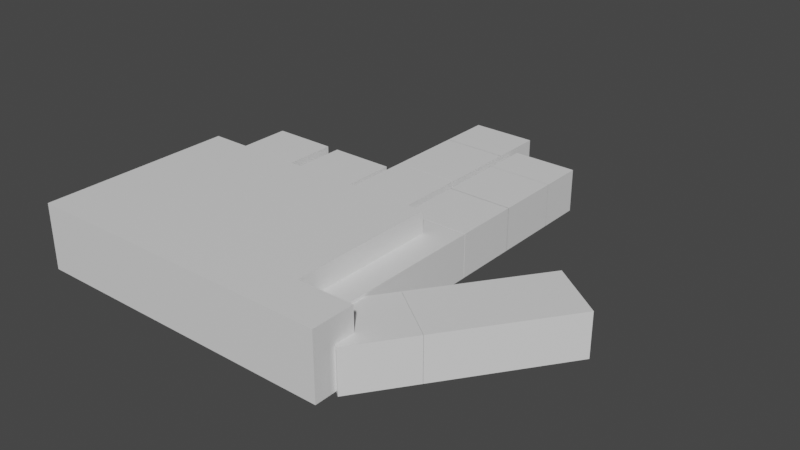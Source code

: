 # Source: HandChange.blend  (saved by Blender 3.3.6; exported with 4.5.12 LTS)
import bpy
from mathutils import Matrix  # noqa: F401  (used for matrix-valued properties, if any)

bpy.ops.wm.read_factory_settings(use_empty=True)
scene = bpy.context.scene
scene.name = 'Scene'

# ---- collections
col_collection = bpy.data.collections.new('Collection'); scene.collection.children.link(col_collection)

# ---- materials (node trees are filled in below, after node groups)
mat_defaultmat = bpy.data.materials.new('defaultMat')
mat_defaultmat.use_transparent_shadow = False
mat_defaultmat.roughness = 0.5528
mat_defaultmat_1 = bpy.data.materials.new('defaultMat_1')
mat_defaultmat_1.use_transparent_shadow = False
mat_defaultmat_1.roughness = 0.5528
mat_defaultmat_2 = bpy.data.materials.new('defaultMat_2')
mat_defaultmat_2.use_transparent_shadow = False
mat_defaultmat_2.roughness = 0.5528
mat_defaultmat_3 = bpy.data.materials.new('defaultMat_3')
mat_defaultmat_3.use_transparent_shadow = False
mat_defaultmat_3.roughness = 0.5528

# ---- material node trees
mat_defaultmat.use_nodes = True; mat_defaultmat.node_tree.nodes.clear()
_N = mat_defaultmat.node_tree.nodes; _L = mat_defaultmat.node_tree.links
n0 = _N.new('ShaderNodeBsdfPrincipled'); n0.name = 'Principled BSDF'; n0.location = (10, 300)
n0.distribution = 'GGX'
n0.subsurface_method = 'RANDOM_WALK_SKIN'
n0.inputs[2].default_value = 0.5528
n0.inputs[3].default_value = 1.45
n0.inputs[27].default_value = (0.0, 0.0, 0.0, 1.0)
n0.inputs[28].default_value = 1.0
n1 = _N.new('ShaderNodeOutputMaterial'); n1.name = 'Material Output'; n1.location = (300, 300)
n2 = _N.new('ShaderNodeNormalMap'); n2.name = 'Normal Map'; n2.location = (-300, -300)
n2.label = 'Normal/Map'
_L.new(n0.outputs[0], n1.inputs[0])
_L.new(n2.outputs[0], n0.inputs[5])
n1.is_active_output = True
mat_defaultmat_1.use_nodes = True; mat_defaultmat_1.node_tree.nodes.clear()
_N = mat_defaultmat_1.node_tree.nodes; _L = mat_defaultmat_1.node_tree.links
n0 = _N.new('ShaderNodeBsdfPrincipled'); n0.name = 'Principled BSDF'; n0.location = (10, 300)
n0.distribution = 'GGX'
n0.subsurface_method = 'RANDOM_WALK_SKIN'
n0.inputs[2].default_value = 0.5528
n0.inputs[3].default_value = 1.45
n0.inputs[27].default_value = (0.0, 0.0, 0.0, 1.0)
n0.inputs[28].default_value = 1.0
n1 = _N.new('ShaderNodeOutputMaterial'); n1.name = 'Material Output'; n1.location = (300, 300)
n2 = _N.new('ShaderNodeNormalMap'); n2.name = 'Normal Map'; n2.location = (-300, -300)
n2.label = 'Normal/Map'
_L.new(n0.outputs[0], n1.inputs[0])
_L.new(n2.outputs[0], n0.inputs[5])
n1.is_active_output = True
mat_defaultmat_2.use_nodes = True; mat_defaultmat_2.node_tree.nodes.clear()
_N = mat_defaultmat_2.node_tree.nodes; _L = mat_defaultmat_2.node_tree.links
n0 = _N.new('ShaderNodeBsdfPrincipled'); n0.name = 'Principled BSDF'; n0.location = (10, 300)
n0.distribution = 'GGX'
n0.subsurface_method = 'RANDOM_WALK_SKIN'
n0.inputs[2].default_value = 0.5528
n0.inputs[3].default_value = 1.45
n0.inputs[27].default_value = (0.0, 0.0, 0.0, 1.0)
n0.inputs[28].default_value = 1.0
n1 = _N.new('ShaderNodeOutputMaterial'); n1.name = 'Material Output'; n1.location = (300, 300)
n2 = _N.new('ShaderNodeNormalMap'); n2.name = 'Normal Map'; n2.location = (-300, -300)
n2.label = 'Normal/Map'
_L.new(n0.outputs[0], n1.inputs[0])
_L.new(n2.outputs[0], n0.inputs[5])
n1.is_active_output = True
mat_defaultmat_3.use_nodes = True; mat_defaultmat_3.node_tree.nodes.clear()
_N = mat_defaultmat_3.node_tree.nodes; _L = mat_defaultmat_3.node_tree.links
n0 = _N.new('ShaderNodeBsdfPrincipled'); n0.name = 'Principled BSDF'; n0.location = (10, 300)
n0.distribution = 'GGX'
n0.subsurface_method = 'RANDOM_WALK_SKIN'
n0.inputs[2].default_value = 0.5528
n0.inputs[3].default_value = 1.45
n0.inputs[27].default_value = (0.0, 0.0, 0.0, 1.0)
n0.inputs[28].default_value = 1.0
n1 = _N.new('ShaderNodeOutputMaterial'); n1.name = 'Material Output'; n1.location = (300, 300)
n2 = _N.new('ShaderNodeNormalMap'); n2.name = 'Normal Map'; n2.location = (-300, -300)
n2.label = 'Normal/Map'
_L.new(n0.outputs[0], n1.inputs[0])
_L.new(n2.outputs[0], n0.inputs[5])
n1.is_active_output = True

# ---- world
world_world = bpy.data.worlds.new('World'); scene.world = world_world
world_world.use_nodes = True; world_world.node_tree.nodes.clear()
_N = world_world.node_tree.nodes; _L = world_world.node_tree.links
n0 = _N.new('ShaderNodeOutputWorld'); n0.name = 'World Output'; n0.location = (300, 300)
n1 = _N.new('ShaderNodeBackground'); n1.name = 'Background'; n1.location = (10, 300)
n1.inputs[0].default_value = (0.05088, 0.05088, 0.05088, 1.0)
_L.new(n1.outputs[0], n0.inputs[0])
n0.is_active_output = True
world_world.color = (0.05088, 0.05088, 0.05088)
world_world.use_sun_shadow = False
world_world.sun_shadow_jitter_overblur = 0.0

# ---- meshes
me_scene = bpy.data.meshes.new('Scene')
me_scene.from_pydata([(-110.0, 150.0, 20.0), (-110.0, 150.0, 30.0), (-110.0, 140.0, 20.0), (-110.0, 140.0, 120.0), (-110.0, 170.0, 120.0), (-110.0, 170.0, 30.0), (-100.0, 160.0, 30.0), (-100.0, 150.0, 30.0), (-100.0, 150.0, 20.0), (-100.0, 160.0, 20.0), (-20.0, 160.0, 100.0), (-20.0, 170.0, 100.0), (-20.0, 160.0, 30.0), (-20.0, 170.0, 30.0), (-10.0, 140.0, 100.0), (-10.0, 160.0, 100.0), (-10.0, 140.0, 20.0), (-10.0, 160.0, 20.0), (0.0, 140.0, 120.0), (0.0, 170.0, 120.0), (0.0, 140.0, 100.0), (0.0, 170.0, 100.0)], [], [(0, 2, 1), (1, 2, 3), (4, 1, 3), (5, 1, 4), (6, 8, 7), (9, 8, 6), (10, 12, 11), (11, 12, 13), (14, 16, 15), (15, 16, 17), (18, 20, 19), (19, 20, 21), (18, 4, 3), (19, 4, 18), (10, 11, 15), (15, 11, 21), (20, 15, 21), (14, 15, 20), (1, 5, 7), (7, 5, 6), (6, 5, 12), (12, 5, 13), (2, 0, 8), (2, 8, 16), (8, 9, 16), (16, 9, 17), (20, 18, 14), (14, 18, 3), (2, 14, 3), (16, 14, 2), (1, 7, 0), (0, 7, 8), (10, 15, 12), (12, 15, 17), (9, 12, 17), (6, 12, 9), (11, 19, 21), (4, 19, 11), (4, 11, 5), (5, 11, 13)])
me_scene.polygons.foreach_set('use_smooth', [True] * 40)
_k = set([(0, 1), (0, 2), (0, 8), (1, 5), (1, 7), (2, 3), (2, 16), (3, 4), (3, 18), (4, 5), (4, 19), (5, 13), (6, 7), (6, 9), (6, 12), (7, 8), (8, 9), (9, 17), (10, 11), (10, 12), (10, 15), (11, 13), (11, 21), (12, 13), (14, 15), (14, 16), (14, 20), (15, 17), (16, 17), (18, 19), (18, 20), (19, 21), (20, 21)])
me_scene.attributes.new('sharp_edge', 'BOOLEAN', 'EDGE').data.foreach_set('value', [ (min(e.vertices), max(e.vertices)) in _k for e in me_scene.edges])
_uv = me_scene.uv_layers.new(name='UVSet0')
_uv.uv.foreach_set('vector', [0.2285, 0.5, 0.2285, 0.5, 0.2285, 0.5, 0.2285, 0.5, 0.2285, 0.5, 0.2285, 0.5, 0.2285, 0.5, 0.2285, 0.5, 0.2285, 0.5, 0.2285, 0.5, 0.2285, 0.5, 0.2285, 0.5, 0.2285, 0.5, 0.2285, 0.5, 0.2285, 0.5, 0.2285, 0.5, 0.2285, 0.5, 0.2285, 0.5, 0.2285, 0.5, 0.2285, 0.5, 0.2285, 0.5, 0.2285, 0.5, 0.2285, 0.5, 0.2285, 0.5, 0.2285, 0.5, 0.2285, 0.5, 0.2285, 0.5, 0.2285, 0.5, 0.2285, 0.5, 0.2285, 0.5, 0.2285, 0.5, 0.2285, 0.5, 0.2285, 0.5, 0.2285, 0.5, 0.2285, 0.5, 0.2285, 0.5, 0.2285, 0.5, 0.2285, 0.5, 0.2285, 0.5, 0.2285, 0.5, 0.2285, 0.5, 0.2285, 0.5, 0.2285, 0.5, 0.2285, 0.5, 0.2285, 0.5, 0.2285, 0.5, 0.2285, 0.5, 0.2285, 0.5, 0.2285, 0.5, 0.2285, 0.5, 0.2285, 0.5, 0.2285, 0.5, 0.2285, 0.5, 0.2285, 0.5, 0.2285, 0.5, 0.2285, 0.5, 0.2285, 0.5, 0.2285, 0.5, 0.2285, 0.5, 0.2285, 0.5, 0.2285, 0.5, 0.2285, 0.5, 0.2285, 0.5, 0.2285, 0.5, 0.2285, 0.5, 0.2285, 0.5, 0.2285, 0.5, 0.2285, 0.5, 0.2285, 0.5, 0.2285, 0.5, 0.2285, 0.5, 0.2285, 0.5, 0.2285, 0.5, 0.2285, 0.5, 0.2285, 0.5, 0.2285, 0.5, 0.2285, 0.5, 0.2285, 0.5, 0.2285, 0.5, 0.2285, 0.5, 0.2285, 0.5, 0.2285, 0.5, 0.2285, 0.5, 0.2285, 0.5, 0.2285, 0.5, 0.2285, 0.5, 0.2285, 0.5, 0.2285, 0.5, 0.2285, 0.5, 0.2285, 0.5, 0.2285, 0.5, 0.2285, 0.5, 0.2285, 0.5, 0.2285, 0.5, 0.2285, 0.5, 0.2285, 0.5, 0.2285, 0.5, 0.2285, 0.5, 0.2285, 0.5, 0.2285, 0.5, 0.2285, 0.5, 0.2285, 0.5, 0.2285, 0.5, 0.2285, 0.5, 0.2285, 0.5, 0.2285, 0.5, 0.2285, 0.5, 0.2285, 0.5, 0.2285, 0.5, 0.2285, 0.5, 0.2285, 0.5, 0.2285, 0.5, 0.2285, 0.5, 0.2285, 0.5, 0.2285, 0.5, 0.2285, 0.5, 0.2285, 0.5, 0.2285, 0.5, 0.2285, 0.5, 0.2285, 0.5])
me_scene.materials.append(mat_defaultmat)
me_scene.update()
me_scene.normals_split_custom_set([tuple(v) for v in zip(*[iter([-1.0, 0.0, 0.0, -1.0, 0.0, 0.0, -1.0, 0.0, 0.0, -1.0, 0.0, 0.0, -1.0, 0.0, 0.0, -1.0, 0.0, 0.0, -1.0, 0.0, 0.0, -1.0, 0.0, 0.0, -1.0, 0.0, 0.0, -1.0, 0.0, 0.0, -1.0, 0.0, 0.0, -1.0, 0.0, 0.0, -1.0, 0.0, 0.0, -1.0, 0.0, 0.0, -1.0, 0.0, 0.0, -1.0, 0.0, 0.0, -1.0, 0.0, 0.0, -1.0, 0.0, 0.0, 1.0, 0.0, 0.0, 1.0, 0.0, 0.0, 1.0, 0.0, 0.0, 1.0, 0.0, 0.0, 1.0, 0.0, 0.0, 1.0, 0.0, 0.0, 1.0, 0.0, 0.0, 1.0, 0.0, 0.0, 1.0, 0.0, 0.0, 1.0, 0.0, 0.0, 1.0, 0.0, 0.0, 1.0, 0.0, 0.0, 1.0, 0.0, 0.0, 1.0, 0.0, 0.0, 1.0, 0.0, 0.0, 1.0, 0.0, 0.0, 1.0, 0.0, 0.0, 1.0, 0.0, 0.0, 0.0, 0.0, 1.0, 0.0, 0.0, 1.0, 0.0, 0.0, 1.0, 0.0, 0.0, 1.0, 0.0, 0.0, 1.0, 0.0, 0.0, 1.0, 0.0, 0.0, -1.0, 0.0, 0.0, -1.0, 0.0, 0.0, -1.0, 0.0, 0.0, -1.0, 0.0, 0.0, -1.0, 0.0, 0.0, -1.0, 0.0, 0.0, -1.0, 0.0, 0.0, -1.0, 0.0, 0.0, -1.0, 0.0, 0.0, -1.0, 0.0, 0.0, -1.0, 0.0, 0.0, -1.0, 0.0, 0.0, -1.0, 0.0, 0.0, -1.0, 0.0, 0.0, -1.0, 0.0, 0.0, -1.0, 0.0, 0.0, -1.0, 0.0, 0.0, -1.0, 0.0, 0.0, -1.0, 0.0, 0.0, -1.0, 0.0, 0.0, -1.0, 0.0, 0.0, -1.0, 0.0, 0.0, -1.0, 0.0, 0.0, -1.0, 0.0, 0.0, -1.0, 0.0, 0.0, -1.0, 0.0, 0.0, -1.0, 0.0, 0.0, -1.0, 0.0, 0.0, -1.0, 0.0, 0.0, -1.0, 0.0, 0.0, -1.0, 0.0, 0.0, -1.0, 0.0, 0.0, -1.0, 0.0, 0.0, -1.0, 0.0, 0.0, -1.0, 0.0, 0.0, -1.0, 0.0, -1.0, 0.0, 0.0, -1.0, 0.0, 0.0, -1.0, 0.0, 0.0, -1.0, 0.0, 0.0, -1.0, 0.0, 0.0, -1.0, 0.0, 0.0, -1.0, 0.0, 0.0, -1.0, 0.0, 0.0, -1.0, 0.0, 0.0, -1.0, 0.0, 0.0, -1.0, 0.0, 0.0, -1.0, 0.0, 0.0, 1.0, 0.0, 0.0, 1.0, 0.0, 0.0, 1.0, 0.0, 0.0, 1.0, 0.0, 0.0, 1.0, 0.0, 0.0, 1.0, 0.0, 0.0, 1.0, 0.0, 0.0, 1.0, 0.0, 0.0, 1.0, 0.0, 0.0, 1.0, 0.0, 0.0, 1.0, 0.0, 0.0, 1.0, 0.0, 0.0, 1.0, 0.0, 0.0, 1.0, 0.0, 0.0, 1.0, 0.0, 0.0, 1.0, 0.0, 0.0, 1.0, 0.0, 0.0, 1.0, 0.0, 0.0, 1.0, 0.0, 0.0, 1.0, 0.0, 0.0, 1.0, 0.0, 0.0, 1.0, 0.0, 0.0, 1.0, 0.0, 0.0, 1.0, 0.0, 0.0, 1.0, 0.0, 0.0, 1.0, 0.0, 0.0, 1.0, 0.0, 0.0, 1.0, 0.0, 0.0, 1.0, 0.0, 0.0, 1.0, 0.0])] * 3)])
me_scene_001 = bpy.data.meshes.new('Scene.001')
me_scene_001.from_pydata([(-110.0, 160.0, 30.0), (-110.0, 140.0, 30.0), (-110.0, 140.0, 0.0), (-110.0, 160.0, 0.0), (-80.0, 140.0, 30.0), (-80.0, 160.0, 30.0), (-80.0, 140.0, 0.0), (-80.0, 160.0, 0.0)], [], [(0, 2, 1), (3, 2, 0), (4, 6, 5), (5, 6, 7), (4, 0, 1), (5, 0, 4), (2, 3, 6), (6, 3, 7), (2, 4, 1), (6, 4, 2), (0, 5, 3), (3, 5, 7)])
me_scene_001.polygons.foreach_set('use_smooth', [True] * 12)
_k = set([(0, 1), (0, 3), (0, 5), (1, 2), (1, 4), (2, 3), (2, 6), (3, 7), (4, 5), (4, 6), (5, 7), (6, 7)])
me_scene_001.attributes.new('sharp_edge', 'BOOLEAN', 'EDGE').data.foreach_set('value', [ (min(e.vertices), max(e.vertices)) in _k for e in me_scene_001.edges])
_uv = me_scene_001.uv_layers.new(name='UVSet0')
_uv.uv.foreach_set('vector', [0.2285, 0.5, 0.2285, 0.5, 0.2285, 0.5, 0.2285, 0.5, 0.2285, 0.5, 0.2285, 0.5, 0.2285, 0.5, 0.2285, 0.5, 0.2285, 0.5, 0.2285, 0.5, 0.2285, 0.5, 0.2285, 0.5, 0.2285, 0.5, 0.2285, 0.5, 0.2285, 0.5, 0.2285, 0.5, 0.2285, 0.5, 0.2285, 0.5, 0.2285, 0.5, 0.2285, 0.5, 0.2285, 0.5, 0.2285, 0.5, 0.2285, 0.5, 0.2285, 0.5, 0.2285, 0.5, 0.2285, 0.5, 0.2285, 0.5, 0.2285, 0.5, 0.2285, 0.5, 0.2285, 0.5, 0.2285, 0.5, 0.2285, 0.5, 0.2285, 0.5, 0.2285, 0.5, 0.2285, 0.5, 0.2285, 0.5])
me_scene_001.materials.append(mat_defaultmat_1)
me_scene_001.update()
me_scene_001.normals_split_custom_set([tuple(v) for v in zip(*[iter([-1.0, 0.0, 0.0, -1.0, 0.0, 0.0, -1.0, 0.0, 0.0, -1.0, 0.0, 0.0, -1.0, 0.0, 0.0, -1.0, 0.0, 0.0, 1.0, 0.0, 0.0, 1.0, 0.0, 0.0, 1.0, 0.0, 0.0, 1.0, 0.0, 0.0, 1.0, 0.0, 0.0, 1.0, 0.0, 0.0, 0.0, 0.0, 1.0, 0.0, 0.0, 1.0, 0.0, 0.0, 1.0, 0.0, 0.0, 1.0, 0.0, 0.0, 1.0, 0.0, 0.0, 1.0, 0.0, 0.0, -1.0, 0.0, 0.0, -1.0, 0.0, 0.0, -1.0, 0.0, 0.0, -1.0, 0.0, 0.0, -1.0, 0.0, 0.0, -1.0, 0.0, -1.0, 0.0, 0.0, -1.0, 0.0, 0.0, -1.0, 0.0, 0.0, -1.0, 0.0, 0.0, -1.0, 0.0, 0.0, -1.0, 0.0, 0.0, 1.0, 0.0, 0.0, 1.0, 0.0, 0.0, 1.0, 0.0, 0.0, 1.0, 0.0, 0.0, 1.0, 0.0, 0.0, 1.0, 0.0])] * 3)])
me_scene_002 = bpy.data.meshes.new('Scene.002')
me_scene_002.from_pydata([(-110.0, 160.0, 0.0), (-110.0, 140.0, 0.0), (-110.0, 140.0, -30.0), (-110.0, 160.0, -30.0), (-80.0, 140.0, 0.0), (-80.0, 160.0, 0.0), (-80.0, 140.0, -30.0), (-80.0, 160.0, -30.0)], [], [(0, 2, 1), (3, 2, 0), (4, 6, 5), (5, 6, 7), (4, 0, 1), (5, 0, 4), (2, 3, 6), (6, 3, 7), (2, 4, 1), (6, 4, 2), (0, 5, 3), (3, 5, 7)])
me_scene_002.polygons.foreach_set('use_smooth', [True] * 12)
_k = set([(0, 1), (0, 3), (0, 5), (1, 2), (1, 4), (2, 3), (2, 6), (3, 7), (4, 5), (4, 6), (5, 7), (6, 7)])
me_scene_002.attributes.new('sharp_edge', 'BOOLEAN', 'EDGE').data.foreach_set('value', [ (min(e.vertices), max(e.vertices)) in _k for e in me_scene_002.edges])
_uv = me_scene_002.uv_layers.new(name='UVSet0')
_uv.uv.foreach_set('vector', [0.2285, 0.5, 0.2285, 0.5, 0.2285, 0.5, 0.2285, 0.5, 0.2285, 0.5, 0.2285, 0.5, 0.2285, 0.5, 0.2285, 0.5, 0.2285, 0.5, 0.2285, 0.5, 0.2285, 0.5, 0.2285, 0.5, 0.2285, 0.5, 0.2285, 0.5, 0.2285, 0.5, 0.2285, 0.5, 0.2285, 0.5, 0.2285, 0.5, 0.2285, 0.5, 0.2285, 0.5, 0.2285, 0.5, 0.2285, 0.5, 0.2285, 0.5, 0.2285, 0.5, 0.2285, 0.5, 0.2285, 0.5, 0.2285, 0.5, 0.2285, 0.5, 0.2285, 0.5, 0.2285, 0.5, 0.2285, 0.5, 0.2285, 0.5, 0.2285, 0.5, 0.2285, 0.5, 0.2285, 0.5, 0.2285, 0.5])
me_scene_002.materials.append(mat_defaultmat_2)
me_scene_002.update()
me_scene_002.normals_split_custom_set([tuple(v) for v in zip(*[iter([-1.0, 0.0, 0.0, -1.0, 0.0, 0.0, -1.0, 0.0, 0.0, -1.0, 0.0, 0.0, -1.0, 0.0, 0.0, -1.0, 0.0, 0.0, 1.0, 0.0, 0.0, 1.0, 0.0, 0.0, 1.0, 0.0, 0.0, 1.0, 0.0, 0.0, 1.0, 0.0, 0.0, 1.0, 0.0, 0.0, 0.0, 0.0, 1.0, 0.0, 0.0, 1.0, 0.0, 0.0, 1.0, 0.0, 0.0, 1.0, 0.0, 0.0, 1.0, 0.0, 0.0, 1.0, 0.0, 0.0, -1.0, 0.0, 0.0, -1.0, 0.0, 0.0, -1.0, 0.0, 0.0, -1.0, 0.0, 0.0, -1.0, 0.0, 0.0, -1.0, 0.0, -1.0, 0.0, 0.0, -1.0, 0.0, 0.0, -1.0, 0.0, 0.0, -1.0, 0.0, 0.0, -1.0, 0.0, 0.0, -1.0, 0.0, 0.0, 1.0, 0.0, 0.0, 1.0, 0.0, 0.0, 1.0, 0.0, 0.0, 1.0, 0.0, 0.0, 1.0, 0.0, 0.0, 1.0, 0.0])] * 3)])
me_scene_003 = bpy.data.meshes.new('Scene.003')
me_scene_003.from_pydata([(-110.0, 160.0, -30.0), (-110.0, 140.0, -30.0), (-110.0, 140.0, -50.0), (-110.0, 160.0, -50.0), (-80.0, 140.0, -30.0), (-80.0, 160.0, -30.0), (-80.0, 140.0, -50.0), (-80.0, 160.0, -50.0)], [], [(0, 2, 1), (3, 2, 0), (4, 6, 5), (5, 6, 7), (4, 0, 1), (5, 0, 4), (2, 3, 6), (6, 3, 7), (2, 4, 1), (6, 4, 2), (0, 5, 3), (3, 5, 7)])
me_scene_003.polygons.foreach_set('use_smooth', [True] * 12)
_k = set([(0, 1), (0, 3), (0, 5), (1, 2), (1, 4), (2, 3), (2, 6), (3, 7), (4, 5), (4, 6), (5, 7), (6, 7)])
me_scene_003.attributes.new('sharp_edge', 'BOOLEAN', 'EDGE').data.foreach_set('value', [ (min(e.vertices), max(e.vertices)) in _k for e in me_scene_003.edges])
_uv = me_scene_003.uv_layers.new(name='UVSet0')
_uv.uv.foreach_set('vector', [0.2285, 0.5, 0.2285, 0.5, 0.2285, 0.5, 0.2285, 0.5, 0.2285, 0.5, 0.2285, 0.5, 0.2285, 0.5, 0.2285, 0.5, 0.2285, 0.5, 0.2285, 0.5, 0.2285, 0.5, 0.2285, 0.5, 0.2285, 0.5, 0.2285, 0.5, 0.2285, 0.5, 0.2285, 0.5, 0.2285, 0.5, 0.2285, 0.5, 0.2285, 0.5, 0.2285, 0.5, 0.2285, 0.5, 0.2285, 0.5, 0.2285, 0.5, 0.2285, 0.5, 0.2285, 0.5, 0.2285, 0.5, 0.2285, 0.5, 0.2285, 0.5, 0.2285, 0.5, 0.2285, 0.5, 0.2285, 0.5, 0.2285, 0.5, 0.2285, 0.5, 0.2285, 0.5, 0.2285, 0.5, 0.2285, 0.5])
me_scene_003.materials.append(mat_defaultmat_3)
me_scene_003.update()
me_scene_003.normals_split_custom_set([tuple(v) for v in zip(*[iter([-1.0, 0.0, 0.0, -1.0, 0.0, 0.0, -1.0, 0.0, 0.0, -1.0, 0.0, 0.0, -1.0, 0.0, 0.0, -1.0, 0.0, 0.0, 1.0, 0.0, 0.0, 1.0, 0.0, 0.0, 1.0, 0.0, 0.0, 1.0, 0.0, 0.0, 1.0, 0.0, 0.0, 1.0, 0.0, 0.0, 0.0, 0.0, 1.0, 0.0, 0.0, 1.0, 0.0, 0.0, 1.0, 0.0, 0.0, 1.0, 0.0, 0.0, 1.0, 0.0, 0.0, 1.0, 0.0, 0.0, -1.0, 0.0, 0.0, -1.0, 0.0, 0.0, -1.0, 0.0, 0.0, -1.0, 0.0, 0.0, -1.0, 0.0, 0.0, -1.0, 0.0, -1.0, 0.0, 0.0, -1.0, 0.0, 0.0, -1.0, 0.0, 0.0, -1.0, 0.0, 0.0, -1.0, 0.0, 0.0, -1.0, 0.0, 0.0, 1.0, 0.0, 0.0, 1.0, 0.0, 0.0, 1.0, 0.0, 0.0, 1.0, 0.0, 0.0, 1.0, 0.0, 0.0, 1.0, 0.0])] * 3)])

# ---- objects
ob_default = bpy.data.objects.new('default', me_scene)
ob_default_1 = bpy.data.objects.new('default_1', me_scene_001)
ob_default_6 = bpy.data.objects.new('default_6', me_scene_002)
ob_default_9 = bpy.data.objects.new('default_9', me_scene_003)
ob_hand_3_index2 = bpy.data.objects.new('hand_3_index2', None)
ob_hand_2_index1 = bpy.data.objects.new('hand_2_index1', None)
ob_finger2 = bpy.data.objects.new('finger2', None)
ob_default_2 = bpy.data.objects.new('default_2', me_scene_001)
ob_default_7 = bpy.data.objects.new('default_7', me_scene_002)
ob_default_10 = bpy.data.objects.new('default_10', me_scene_003)
ob_hand_3_index2_1 = bpy.data.objects.new('hand_3_index2_1', None)
ob_hand_2_index1_1 = bpy.data.objects.new('hand_2_index1_1', None)
ob_finger1 = bpy.data.objects.new('finger1', None)
ob_default_3 = bpy.data.objects.new('default_3', me_scene_001)
ob_default_8 = bpy.data.objects.new('default_8', me_scene_002)
ob_hand_2_index1_2 = bpy.data.objects.new('hand_2_index1_2', None)
ob_thumb = bpy.data.objects.new('thumb', None)
ob_default_4 = bpy.data.objects.new('default_4', me_scene_001)
ob_finger3 = bpy.data.objects.new('finger3', None)
ob_default_5 = bpy.data.objects.new('default_5', me_scene_001)
ob_finger4 = bpy.data.objects.new('finger4', None)
ob_palm = bpy.data.objects.new('palm', None)
ob_paum = bpy.data.objects.new('paum', None)
ob_testhand_1 = bpy.data.objects.new('TestHand_1', None)

# ---- transforms, parenting, visibility, modifiers, constraints
ob_default.parent = ob_palm
ob_default.location = (57.8, -149.9, -59.3)
ob_default.scale = (1.318, 1.0, 1.0)
ob_default.color = (0.8, 0.8, 0.8, 1.0)
ob_default_1.parent = ob_finger2
ob_default_1.location = (101.2, -149.9, -21.2)
ob_default_1.color = (0.8, 0.8, 0.8, 1.0)
ob_default_6.parent = ob_hand_2_index1
ob_default_6.location = (101.2, -149.9, 0.3)
ob_default_6.color = (0.8, 0.8, 0.8, 1.0)
ob_default_9.parent = ob_hand_3_index2
ob_default_9.location = (101.2, -149.9, 34.0)
ob_default_9.color = (0.8, 0.8, 0.8, 1.0)
ob_hand_3_index2.parent = ob_hand_2_index1
ob_hand_3_index2.location = (0.0, 0.0, -33.6)
ob_hand_3_index2.color = (0.8, 0.8, 0.8, 1.0)
ob_hand_2_index1.parent = ob_finger2
ob_hand_2_index1.location = (0.0, -1.194e-07, -21.61)
ob_hand_2_index1.color = (0.8, 0.8, 0.8, 1.0)
ob_finger2.parent = ob_palm
ob_finger2.location = (-10.28, -2.152e-07, -50.02)
ob_finger2.scale = (1.0, 1.0, 1.2)
ob_finger2.color = (0.8, 0.8, 0.8, 1.0)
ob_default_2.parent = ob_finger1
ob_default_2.location = (101.2, -149.9, -21.2)
ob_default_2.color = (0.8, 0.8, 0.8, 1.0)
ob_default_7.parent = ob_hand_2_index1_1
ob_default_7.location = (101.2, -149.9, 0.3)
ob_default_7.color = (0.8, 0.8, 0.8, 1.0)
ob_default_10.parent = ob_hand_3_index2_1
ob_default_10.location = (101.2, -149.9, 34.0)
ob_default_10.color = (0.8, 0.8, 0.8, 1.0)
ob_hand_3_index2_1.parent = ob_hand_2_index1_1
ob_hand_3_index2_1.location = (0.0, 0.0, -33.6)
ob_hand_3_index2_1.color = (0.8, 0.8, 0.8, 1.0)
ob_hand_2_index1_1.parent = ob_finger1
ob_hand_2_index1_1.location = (0.0, -4.837e-08, -21.3)
ob_hand_2_index1_1.color = (0.8, 0.8, 0.8, 1.0)
ob_finger1.parent = ob_palm
ob_finger1.location = (23.4, -1.348e-06, -48.37)
ob_finger1.color = (0.8, 0.8, 0.8, 1.0)
ob_default_3.parent = ob_thumb
ob_default_3.location = (101.2, -149.9, -21.2)
ob_default_3.color = (0.8, 0.8, 0.8, 1.0)
ob_default_8.parent = ob_hand_2_index1_2
ob_default_8.location = (101.2, -149.9, 0.3)
ob_default_8.color = (0.8, 0.8, 0.8, 1.0)
ob_hand_2_index1_2.parent = ob_thumb
ob_hand_2_index1_2.location = (2.98e-08, -1.421e-14, -21.94)
ob_hand_2_index1_2.scale = (1.0, 1.0, 2.059)
ob_hand_2_index1_2.color = (0.8, 0.8, 0.8, 1.0)
ob_thumb.parent = ob_palm
ob_thumb.location = (47.2, -1.143, 31.69)
ob_thumb.rotation_euler = (0.0, -0.6249, 0.0)
ob_thumb.color = (0.8, 0.8, 0.8, 1.0)
ob_default_4.parent = ob_finger3
ob_default_4.location = (101.2, -149.9, -21.2)
ob_default_4.color = (0.8, 0.8, 0.8, 1.0)
ob_finger3.parent = ob_palm
ob_finger3.location = (-42.58, -1.285e-06, -47.99)
ob_finger3.color = (0.8, 0.8, 0.8, 1.0)
ob_default_5.parent = ob_finger4
ob_default_5.location = (101.2, -149.9, -21.2)
ob_default_5.color = (0.8, 0.8, 0.8, 1.0)
ob_finger4.parent = ob_palm
ob_finger4.location = (-78.32, -2.383e-06, -48.03)
ob_finger4.color = (0.8, 0.8, 0.8, 1.0)
ob_palm.parent = ob_paum
ob_palm.location = (0.0, 0.0, 0.0)
ob_palm.color = (0.8, 0.8, 0.8, 1.0)
ob_paum.parent = ob_testhand_1
ob_paum.location = (0.0, 0.0, 0.0)
ob_paum.color = (0.8, 0.8, 0.8, 1.0)
ob_testhand_1.location = (0.0, 0.0, 0.0)
ob_testhand_1.rotation_euler = (1.571, -0.0, 0.0)
ob_testhand_1.scale = (0.01, 0.01, 0.01)
ob_testhand_1.color = (0.8, 0.8, 0.8, 1.0)

# ---- collection membership
col_collection.objects.link(ob_default)
col_collection.objects.link(ob_default_1)
col_collection.objects.link(ob_default_6)
col_collection.objects.link(ob_default_9)
col_collection.objects.link(ob_hand_3_index2)
col_collection.objects.link(ob_hand_2_index1)
col_collection.objects.link(ob_finger2)
col_collection.objects.link(ob_default_2)
col_collection.objects.link(ob_default_7)
col_collection.objects.link(ob_default_10)
col_collection.objects.link(ob_hand_3_index2_1)
col_collection.objects.link(ob_hand_2_index1_1)
col_collection.objects.link(ob_finger1)
col_collection.objects.link(ob_default_3)
col_collection.objects.link(ob_default_8)
col_collection.objects.link(ob_hand_2_index1_2)
col_collection.objects.link(ob_thumb)
col_collection.objects.link(ob_default_4)
col_collection.objects.link(ob_finger3)
col_collection.objects.link(ob_default_5)
col_collection.objects.link(ob_finger4)
col_collection.objects.link(ob_palm)
col_collection.objects.link(ob_paum)
col_collection.objects.link(ob_testhand_1)

# ---- scene / render settings (as saved in the file)
scene.frame_start = 1; scene.frame_end = 250; scene.frame_set(1)
scene.render.engine = 'BLENDER_EEVEE_NEXT'
scene.render.fps = 25
scene.cycles.sampling_pattern = 'TABULATED_SOBOL'
scene.cycles.use_light_tree = False
scene.view_settings.view_transform = 'Filmic'
bpy.context.view_layer.update()

# ---- added for rendering (the .blend has no active camera and no usable light): camera, sun
cam_auto = bpy.data.cameras.new('AutoCamera')
cam_auto.lens = 50.0
cam_auto.sensor_width = 36.0
cam_auto.clip_end = 1000.0
ob_auto_camera = bpy.data.objects.new('AutoCamera', cam_auto)
scene.collection.objects.link(ob_auto_camera)
ob_auto_camera.location = (2.73841, -2.75728, 2.13272)
ob_auto_camera.rotation_euler = (1.09748, -7.21219e-08, 0.694738)
scene.camera = ob_auto_camera
light_auto_sun = bpy.data.lights.new('AutoSun', 'SUN')
light_auto_sun.energy = 3.0
light_auto_sun.angle = 0.0523599
ob_auto_sun = bpy.data.objects.new('AutoSun', light_auto_sun)
scene.collection.objects.link(ob_auto_sun)
ob_auto_sun.rotation_euler = (0.872665, 0.174533, 0.523599)
bpy.context.view_layer.update()
